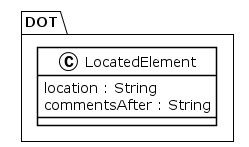

The diagram above was rendered by PlantUML. Its source (embedded in the PNG):
@startuml
!theme plain
package DOT {
class LocatedElement {
	 location : String
	 commentsAfter : String
}
}
@enduml